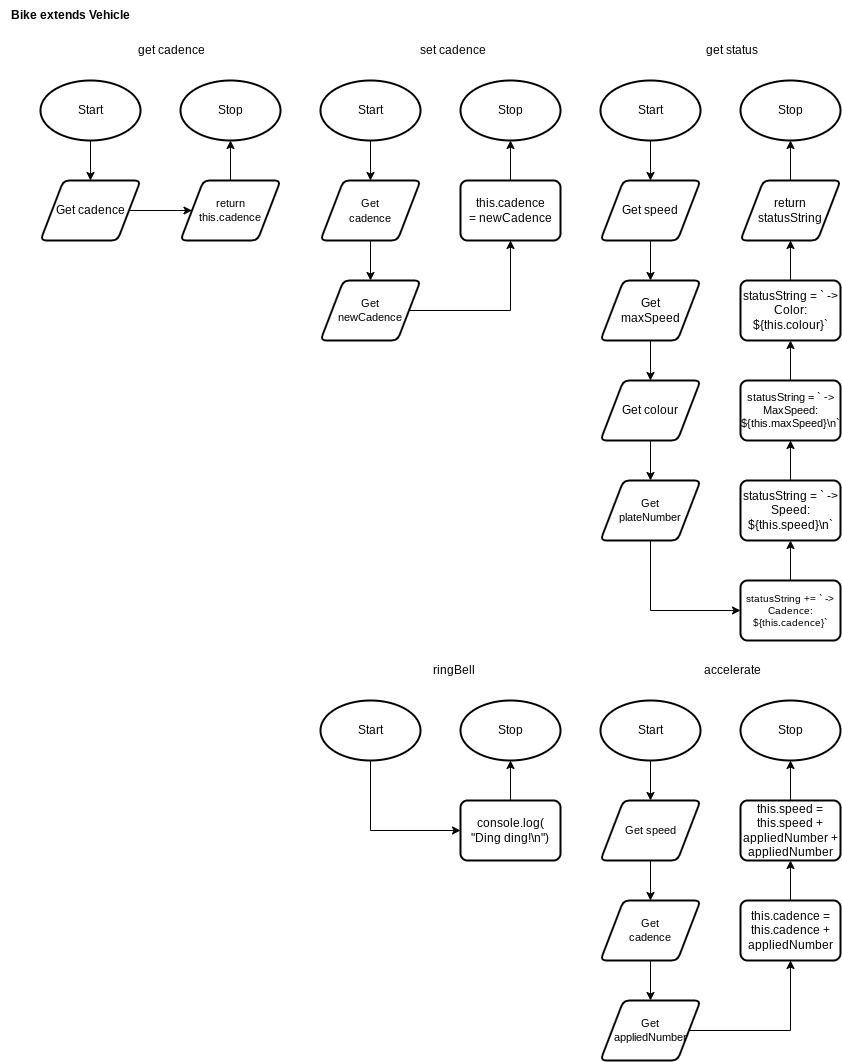

The diagram above was exported from draw.io. Its source (the exported page's mxGraphModel, read from the mxfile embedded in the PNG):
<mxGraphModel dx="1212" dy="956" grid="1" gridSize="5" guides="1" tooltips="1" connect="1" arrows="1" fold="1" page="1" pageScale="1" pageWidth="827" pageHeight="1169" math="0" shadow="0">
  <root>
    <mxCell id="0" />
    <mxCell id="1" parent="0" />
    <mxCell id="65" style="edgeStyle=none;html=1;entryX=0.5;entryY=0;entryDx=0;entryDy=0;" parent="1" source="66" target="69" edge="1">
      <mxGeometry relative="1" as="geometry">
        <mxPoint x="110" y="190" as="targetPoint" />
      </mxGeometry>
    </mxCell>
    <mxCell id="66" value="Start" style="strokeWidth=2;html=1;shape=mxgraph.flowchart.start_1;whiteSpace=wrap;" parent="1" vertex="1">
      <mxGeometry x="40" y="80" width="100" height="60" as="geometry" />
    </mxCell>
    <mxCell id="67" value="Stop" style="strokeWidth=2;html=1;shape=mxgraph.flowchart.start_1;whiteSpace=wrap;" parent="1" vertex="1">
      <mxGeometry x="180" y="80" width="100" height="60" as="geometry" />
    </mxCell>
    <mxCell id="173" style="edgeStyle=none;html=1;entryX=0;entryY=0.5;entryDx=0;entryDy=0;fontSize=14;" parent="1" source="69" edge="1">
      <mxGeometry relative="1" as="geometry">
        <mxPoint x="191.5000000000001" y="210" as="targetPoint" />
      </mxGeometry>
    </mxCell>
    <mxCell id="69" value="Get cadence" style="shape=parallelogram;html=1;strokeWidth=2;perimeter=parallelogramPerimeter;whiteSpace=wrap;rounded=1;arcSize=12;size=0.23;fontSize=12;" parent="1" vertex="1">
      <mxGeometry x="40" y="180" width="100" height="60" as="geometry" />
    </mxCell>
    <mxCell id="72" value="get cadence" style="text;html=1;align=center;verticalAlign=middle;resizable=0;points=[];autosize=1;strokeColor=none;fillColor=none;" parent="1" vertex="1">
      <mxGeometry x="126" y="35" width="90" height="30" as="geometry" />
    </mxCell>
    <mxCell id="175" style="edgeStyle=none;html=1;fontSize=8;" parent="1" source="174" target="67" edge="1">
      <mxGeometry relative="1" as="geometry" />
    </mxCell>
    <mxCell id="174" value="return&lt;br style=&quot;font-size: 11px;&quot;&gt;this.cadence" style="shape=parallelogram;html=1;strokeWidth=2;perimeter=parallelogramPerimeter;whiteSpace=wrap;rounded=1;arcSize=12;size=0.23;fontSize=11;" parent="1" vertex="1">
      <mxGeometry x="180" y="180" width="100" height="60" as="geometry" />
    </mxCell>
    <mxCell id="268" style="edgeStyle=none;html=1;entryX=0.5;entryY=0;entryDx=0;entryDy=0;fontSize=12;" parent="1" edge="1">
      <mxGeometry relative="1" as="geometry">
        <mxPoint x="370" y="340" as="sourcePoint" />
      </mxGeometry>
    </mxCell>
    <mxCell id="270" style="edgeStyle=none;html=1;fontSize=12;" parent="1" edge="1">
      <mxGeometry relative="1" as="geometry">
        <mxPoint x="408.5000000000001" y="410" as="sourcePoint" />
      </mxGeometry>
    </mxCell>
    <mxCell id="278" style="edgeStyle=none;html=1;entryX=0;entryY=0.5;entryDx=0;entryDy=0;fontSize=9;" parent="1" edge="1">
      <mxGeometry relative="1" as="geometry">
        <mxPoint x="559.5" y="210" as="sourcePoint" />
      </mxGeometry>
    </mxCell>
    <mxCell id="302" value="&lt;b&gt;Bike&amp;nbsp;extends Vehicle&lt;br&gt;&lt;/b&gt;" style="text;html=1;align=center;verticalAlign=middle;resizable=0;points=[];autosize=1;strokeColor=none;fillColor=none;" parent="1" vertex="1">
      <mxGeometry width="140" height="30" as="geometry" />
    </mxCell>
    <mxCell id="324" style="edgeStyle=none;html=1;entryX=0.5;entryY=0;entryDx=0;entryDy=0;" parent="1" source="325" target="328" edge="1">
      <mxGeometry relative="1" as="geometry">
        <mxPoint x="670" y="190" as="targetPoint" />
      </mxGeometry>
    </mxCell>
    <mxCell id="325" value="Start" style="strokeWidth=2;html=1;shape=mxgraph.flowchart.start_1;whiteSpace=wrap;" parent="1" vertex="1">
      <mxGeometry x="600" y="80" width="100" height="60" as="geometry" />
    </mxCell>
    <mxCell id="326" value="Stop" style="strokeWidth=2;html=1;shape=mxgraph.flowchart.start_1;whiteSpace=wrap;" parent="1" vertex="1">
      <mxGeometry x="740" y="80" width="100" height="60" as="geometry" />
    </mxCell>
    <mxCell id="333" style="edgeStyle=none;html=1;entryX=0.5;entryY=0;entryDx=0;entryDy=0;fontSize=10;" parent="1" source="328" target="332" edge="1">
      <mxGeometry relative="1" as="geometry" />
    </mxCell>
    <mxCell id="328" value="Get speed" style="shape=parallelogram;html=1;strokeWidth=2;perimeter=parallelogramPerimeter;whiteSpace=wrap;rounded=1;arcSize=12;size=0.23;fontSize=12;" parent="1" vertex="1">
      <mxGeometry x="600" y="180" width="100" height="60" as="geometry" />
    </mxCell>
    <mxCell id="329" value="get status" style="text;html=1;align=center;verticalAlign=middle;resizable=0;points=[];autosize=1;strokeColor=none;fillColor=none;" parent="1" vertex="1">
      <mxGeometry x="693" y="35" width="75" height="30" as="geometry" />
    </mxCell>
    <mxCell id="330" style="edgeStyle=none;html=1;fontSize=8;" parent="1" source="331" target="326" edge="1">
      <mxGeometry relative="1" as="geometry" />
    </mxCell>
    <mxCell id="331" value="return&lt;br style=&quot;font-size: 12px;&quot;&gt;statusString" style="shape=parallelogram;html=1;strokeWidth=2;perimeter=parallelogramPerimeter;whiteSpace=wrap;rounded=1;arcSize=12;size=0.23;fontSize=12;" parent="1" vertex="1">
      <mxGeometry x="740" y="180" width="100" height="60" as="geometry" />
    </mxCell>
    <mxCell id="335" style="edgeStyle=none;html=1;fontSize=10;" parent="1" source="332" target="334" edge="1">
      <mxGeometry relative="1" as="geometry" />
    </mxCell>
    <mxCell id="332" value="Get&lt;br&gt;maxSpeed" style="shape=parallelogram;html=1;strokeWidth=2;perimeter=parallelogramPerimeter;whiteSpace=wrap;rounded=1;arcSize=12;size=0.23;fontSize=12;" parent="1" vertex="1">
      <mxGeometry x="600" y="280" width="100" height="60" as="geometry" />
    </mxCell>
    <mxCell id="411" style="edgeStyle=orthogonalEdgeStyle;rounded=0;html=1;entryX=0.5;entryY=0;entryDx=0;entryDy=0;strokeColor=default;fontSize=11;" parent="1" source="334" target="409" edge="1">
      <mxGeometry relative="1" as="geometry" />
    </mxCell>
    <mxCell id="334" value="Get colour" style="shape=parallelogram;html=1;strokeWidth=2;perimeter=parallelogramPerimeter;whiteSpace=wrap;rounded=1;arcSize=12;size=0.23;fontSize=12;" parent="1" vertex="1">
      <mxGeometry x="600" y="380" width="100" height="60" as="geometry" />
    </mxCell>
    <mxCell id="414" style="edgeStyle=orthogonalEdgeStyle;rounded=0;html=1;entryX=0.5;entryY=1;entryDx=0;entryDy=0;strokeColor=default;fontSize=11;" parent="1" source="336" target="339" edge="1">
      <mxGeometry relative="1" as="geometry" />
    </mxCell>
    <mxCell id="336" value="statusString = ` -&amp;gt; Speed: ${this.speed}\n`" style="rounded=1;whiteSpace=wrap;html=1;absoluteArcSize=1;arcSize=14;strokeWidth=2;fontSize=12;" parent="1" vertex="1">
      <mxGeometry x="740" y="480" width="100" height="60" as="geometry" />
    </mxCell>
    <mxCell id="343" style="edgeStyle=orthogonalEdgeStyle;rounded=0;html=1;fontSize=11;" parent="1" source="339" target="340" edge="1">
      <mxGeometry relative="1" as="geometry" />
    </mxCell>
    <mxCell id="339" value="statusString = ` -&amp;gt; MaxSpeed: ${this.maxSpeed}\n`" style="rounded=1;whiteSpace=wrap;html=1;absoluteArcSize=1;arcSize=14;strokeWidth=2;fontSize=11;" parent="1" vertex="1">
      <mxGeometry x="740" y="380" width="100" height="60" as="geometry" />
    </mxCell>
    <mxCell id="341" style="edgeStyle=none;html=1;fontSize=11;" parent="1" source="340" target="331" edge="1">
      <mxGeometry relative="1" as="geometry" />
    </mxCell>
    <mxCell id="340" value="statusString = ` -&amp;gt; Color: ${this.colour}`" style="rounded=1;whiteSpace=wrap;html=1;absoluteArcSize=1;arcSize=14;strokeWidth=2;fontSize=12;" parent="1" vertex="1">
      <mxGeometry x="740" y="280" width="100" height="60" as="geometry" />
    </mxCell>
    <mxCell id="395" style="edgeStyle=none;html=1;entryX=0.5;entryY=0;entryDx=0;entryDy=0;" parent="1" source="396" target="399" edge="1">
      <mxGeometry relative="1" as="geometry">
        <mxPoint x="390" y="190" as="targetPoint" />
      </mxGeometry>
    </mxCell>
    <mxCell id="396" value="Start" style="strokeWidth=2;html=1;shape=mxgraph.flowchart.start_1;whiteSpace=wrap;" parent="1" vertex="1">
      <mxGeometry x="320" y="80" width="100" height="60" as="geometry" />
    </mxCell>
    <mxCell id="397" value="Stop" style="strokeWidth=2;html=1;shape=mxgraph.flowchart.start_1;whiteSpace=wrap;" parent="1" vertex="1">
      <mxGeometry x="460" y="80" width="100" height="60" as="geometry" />
    </mxCell>
    <mxCell id="406" style="edgeStyle=none;html=1;entryX=0.5;entryY=0;entryDx=0;entryDy=0;fontSize=8;" parent="1" source="399" target="405" edge="1">
      <mxGeometry relative="1" as="geometry" />
    </mxCell>
    <mxCell id="399" value="&lt;span style=&quot;font-size: 11px;&quot;&gt;Get&lt;/span&gt;&lt;br style=&quot;font-size: 11px;&quot;&gt;&lt;span style=&quot;font-size: 11px;&quot;&gt;cadence&lt;/span&gt;" style="shape=parallelogram;html=1;strokeWidth=2;perimeter=parallelogramPerimeter;whiteSpace=wrap;rounded=1;arcSize=12;size=0.23;fontSize=12;" parent="1" vertex="1">
      <mxGeometry x="320" y="180" width="100" height="60" as="geometry" />
    </mxCell>
    <mxCell id="400" value="set cadence" style="text;html=1;align=center;verticalAlign=middle;resizable=0;points=[];autosize=1;strokeColor=none;fillColor=none;" parent="1" vertex="1">
      <mxGeometry x="409" y="35" width="85" height="30" as="geometry" />
    </mxCell>
    <mxCell id="408" style="edgeStyle=orthogonalEdgeStyle;rounded=0;html=1;entryX=0.5;entryY=1;entryDx=0;entryDy=0;entryPerimeter=0;strokeColor=default;fontSize=8;" parent="1" source="403" target="397" edge="1">
      <mxGeometry relative="1" as="geometry" />
    </mxCell>
    <mxCell id="403" value="this.cadence&lt;br&gt;= newCadence" style="rounded=1;whiteSpace=wrap;html=1;absoluteArcSize=1;arcSize=14;strokeWidth=2;fontSize=12;" parent="1" vertex="1">
      <mxGeometry x="460" y="180" width="100" height="60" as="geometry" />
    </mxCell>
    <mxCell id="407" style="edgeStyle=orthogonalEdgeStyle;html=1;entryX=0.5;entryY=1;entryDx=0;entryDy=0;fontSize=8;strokeColor=default;rounded=0;" parent="1" source="405" target="403" edge="1">
      <mxGeometry relative="1" as="geometry" />
    </mxCell>
    <mxCell id="405" value="Get &lt;br style=&quot;font-size: 11px;&quot;&gt;newCadence" style="shape=parallelogram;html=1;strokeWidth=2;perimeter=parallelogramPerimeter;whiteSpace=wrap;rounded=1;arcSize=12;size=0.23;fontSize=11;" parent="1" vertex="1">
      <mxGeometry x="320" y="280" width="100" height="60" as="geometry" />
    </mxCell>
    <mxCell id="412" style="edgeStyle=orthogonalEdgeStyle;rounded=0;html=1;entryX=0;entryY=0.5;entryDx=0;entryDy=0;strokeColor=default;fontSize=11;" parent="1" source="409" target="410" edge="1">
      <mxGeometry relative="1" as="geometry">
        <Array as="points">
          <mxPoint x="650" y="610" />
        </Array>
      </mxGeometry>
    </mxCell>
    <mxCell id="409" value="Get&lt;br style=&quot;font-size: 11px;&quot;&gt;plateNumber" style="shape=parallelogram;html=1;strokeWidth=2;perimeter=parallelogramPerimeter;whiteSpace=wrap;rounded=1;arcSize=12;size=0.23;fontSize=11;" parent="1" vertex="1">
      <mxGeometry x="600" y="480" width="100" height="60" as="geometry" />
    </mxCell>
    <mxCell id="413" style="edgeStyle=orthogonalEdgeStyle;rounded=0;html=1;strokeColor=default;fontSize=11;" parent="1" source="410" target="336" edge="1">
      <mxGeometry relative="1" as="geometry" />
    </mxCell>
    <mxCell id="410" value="statusString += ` -&amp;gt; Cadence: ${this.cadence}`" style="rounded=1;whiteSpace=wrap;html=1;absoluteArcSize=1;arcSize=14;strokeWidth=2;fontSize=10;" parent="1" vertex="1">
      <mxGeometry x="740" y="580" width="100" height="60" as="geometry" />
    </mxCell>
    <mxCell id="415" style="edgeStyle=none;html=1;entryX=0.5;entryY=0;entryDx=0;entryDy=0;" parent="1" source="416" target="419" edge="1">
      <mxGeometry relative="1" as="geometry">
        <mxPoint x="670" y="810" as="targetPoint" />
      </mxGeometry>
    </mxCell>
    <mxCell id="416" value="Start" style="strokeWidth=2;html=1;shape=mxgraph.flowchart.start_1;whiteSpace=wrap;" parent="1" vertex="1">
      <mxGeometry x="600" y="700" width="100" height="60" as="geometry" />
    </mxCell>
    <mxCell id="417" value="Stop" style="strokeWidth=2;html=1;shape=mxgraph.flowchart.start_1;whiteSpace=wrap;" parent="1" vertex="1">
      <mxGeometry x="740" y="700" width="100" height="60" as="geometry" />
    </mxCell>
    <mxCell id="424" style="edgeStyle=orthogonalEdgeStyle;rounded=0;html=1;entryX=0.5;entryY=0;entryDx=0;entryDy=0;strokeColor=default;fontSize=10;" parent="1" source="419" target="423" edge="1">
      <mxGeometry relative="1" as="geometry" />
    </mxCell>
    <mxCell id="419" value="Get speed" style="shape=parallelogram;html=1;strokeWidth=2;perimeter=parallelogramPerimeter;whiteSpace=wrap;rounded=1;arcSize=12;size=0.23;fontSize=11;" parent="1" vertex="1">
      <mxGeometry x="600" y="800" width="100" height="60" as="geometry" />
    </mxCell>
    <mxCell id="420" value="accelerate" style="text;html=1;align=center;verticalAlign=middle;resizable=0;points=[];autosize=1;strokeColor=none;fillColor=none;" parent="1" vertex="1">
      <mxGeometry x="692" y="655" width="80" height="30" as="geometry" />
    </mxCell>
    <mxCell id="421" style="edgeStyle=none;html=1;fontSize=8;" parent="1" target="417" edge="1">
      <mxGeometry relative="1" as="geometry">
        <mxPoint x="790" y="799.9999999999999" as="sourcePoint" />
      </mxGeometry>
    </mxCell>
    <mxCell id="427" style="edgeStyle=none;html=1;entryX=0.5;entryY=0;entryDx=0;entryDy=0;fontSize=11;" edge="1" parent="1" source="423" target="426">
      <mxGeometry relative="1" as="geometry" />
    </mxCell>
    <mxCell id="423" value="Get&lt;br&gt;cadence" style="shape=parallelogram;html=1;strokeWidth=2;perimeter=parallelogramPerimeter;whiteSpace=wrap;rounded=1;arcSize=12;size=0.23;fontSize=11;" parent="1" vertex="1">
      <mxGeometry x="600" y="900" width="100" height="60" as="geometry" />
    </mxCell>
    <mxCell id="425" value="this.speed = this.speed + appliedNumber + appliedNumber" style="rounded=1;whiteSpace=wrap;html=1;absoluteArcSize=1;arcSize=14;strokeWidth=2;fontSize=12;" parent="1" vertex="1">
      <mxGeometry x="740" y="800" width="100" height="60" as="geometry" />
    </mxCell>
    <mxCell id="429" style="edgeStyle=orthogonalEdgeStyle;html=1;entryX=0.5;entryY=1;entryDx=0;entryDy=0;fontSize=11;rounded=0;" edge="1" parent="1" source="426" target="428">
      <mxGeometry relative="1" as="geometry" />
    </mxCell>
    <mxCell id="426" value="Get&lt;br&gt;appliedNumber" style="shape=parallelogram;html=1;strokeWidth=2;perimeter=parallelogramPerimeter;whiteSpace=wrap;rounded=1;arcSize=12;size=0.23;fontSize=11;" vertex="1" parent="1">
      <mxGeometry x="600" y="1000" width="100" height="60" as="geometry" />
    </mxCell>
    <mxCell id="430" style="edgeStyle=orthogonalEdgeStyle;rounded=0;html=1;fontSize=11;" edge="1" parent="1" source="428" target="425">
      <mxGeometry relative="1" as="geometry" />
    </mxCell>
    <mxCell id="428" value="this.cadence = this.cadence + appliedNumber" style="rounded=1;whiteSpace=wrap;html=1;absoluteArcSize=1;arcSize=14;strokeWidth=2;fontSize=12;" vertex="1" parent="1">
      <mxGeometry x="740" y="900" width="100" height="60" as="geometry" />
    </mxCell>
    <mxCell id="431" style="edgeStyle=orthogonalEdgeStyle;html=1;entryX=0;entryY=0.5;entryDx=0;entryDy=0;rounded=0;" edge="1" parent="1" source="432" target="440">
      <mxGeometry relative="1" as="geometry">
        <mxPoint x="370" y="800" as="targetPoint" />
        <Array as="points">
          <mxPoint x="370" y="830" />
        </Array>
      </mxGeometry>
    </mxCell>
    <mxCell id="432" value="Start" style="strokeWidth=2;html=1;shape=mxgraph.flowchart.start_1;whiteSpace=wrap;" vertex="1" parent="1">
      <mxGeometry x="320" y="700" width="100" height="60" as="geometry" />
    </mxCell>
    <mxCell id="433" value="Stop" style="strokeWidth=2;html=1;shape=mxgraph.flowchart.start_1;whiteSpace=wrap;" vertex="1" parent="1">
      <mxGeometry x="460" y="700" width="100" height="60" as="geometry" />
    </mxCell>
    <mxCell id="436" value="ringBell" style="text;html=1;align=center;verticalAlign=middle;resizable=0;points=[];autosize=1;strokeColor=none;fillColor=none;" vertex="1" parent="1">
      <mxGeometry x="420" y="655" width="65" height="30" as="geometry" />
    </mxCell>
    <mxCell id="437" style="edgeStyle=none;html=1;fontSize=8;" edge="1" parent="1" target="433">
      <mxGeometry relative="1" as="geometry">
        <mxPoint x="510" y="800" as="sourcePoint" />
      </mxGeometry>
    </mxCell>
    <mxCell id="440" value="console.log(&lt;br&gt;&quot;Ding ding!\n&quot;)" style="rounded=1;whiteSpace=wrap;html=1;absoluteArcSize=1;arcSize=14;strokeWidth=2;fontSize=12;" vertex="1" parent="1">
      <mxGeometry x="460" y="800" width="100" height="60" as="geometry" />
    </mxCell>
  </root>
</mxGraphModel>